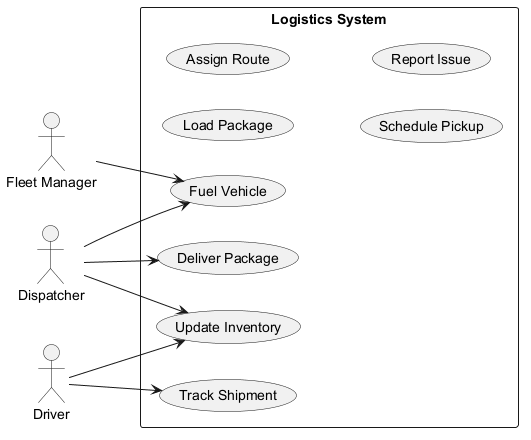

The diagram above was rendered by PlantUML. Its source (embedded in the PNG):
@startuml
skinparam backgroundColor #FFFFFF
skinparam classBackgroundColor #F3E5F5
skinparam classBorderColor #6A1B9A
left to right direction
actor "Fleet Manager" as FM
actor "Dispatcher" as D
actor "Driver" as D1
rectangle "Logistics System" {
  usecase "Deliver Package" as UC_DeliverPackage
  usecase "Load Package" as UC_LoadPackage
  usecase "Assign Route" as UC_AssignRoute
  usecase "Schedule Pickup" as UC_SchedulePickup
  usecase "Track Shipment" as UC_TrackShipment
  usecase "Report Issue" as UC_ReportIssue
  usecase "Update Inventory" as UC_UpdateInventory
  usecase "Fuel Vehicle" as UC_FuelVehicle
}
FM --> UC_FuelVehicle
D --> UC_DeliverPackage
D --> UC_UpdateInventory
D --> UC_FuelVehicle
D1 --> UC_TrackShipment
D1 --> UC_UpdateInventory
@enduml